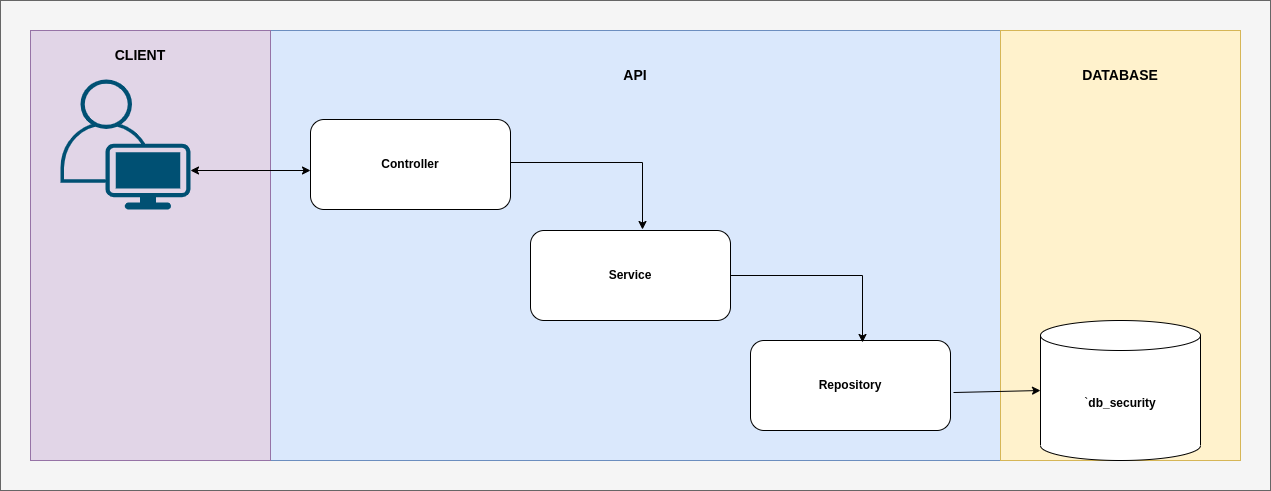

The diagram above was exported from draw.io. Its source (the exported page's mxGraphModel, read from the mxfile embedded in the PNG):
<mxGraphModel dx="2284" dy="776" grid="1" gridSize="10" guides="1" tooltips="1" connect="1" arrows="1" fold="1" page="1" pageScale="1" pageWidth="850" pageHeight="1100" math="0" shadow="0">
  <root>
    <mxCell id="0" />
    <mxCell id="1" parent="0" />
    <mxCell id="JCHqxvPS8KsBTjtfy3nk-15" value="" style="rounded=0;whiteSpace=wrap;html=1;" vertex="1" parent="1">
      <mxGeometry x="790" y="570" width="120" height="60" as="geometry" />
    </mxCell>
    <mxCell id="JCHqxvPS8KsBTjtfy3nk-13" value="" style="rounded=0;whiteSpace=wrap;html=1;fillColor=#f5f5f5;fontColor=#333333;strokeColor=#666666;" vertex="1" parent="1">
      <mxGeometry x="-230" y="160" width="1270" height="490" as="geometry" />
    </mxCell>
    <mxCell id="JCHqxvPS8KsBTjtfy3nk-1" value="" style="rounded=0;whiteSpace=wrap;html=1;fillColor=#dae8fc;strokeColor=#6c8ebf;" vertex="1" parent="1">
      <mxGeometry x="40" y="190" width="730" height="430" as="geometry" />
    </mxCell>
    <mxCell id="JCHqxvPS8KsBTjtfy3nk-2" value="Service" style="rounded=1;whiteSpace=wrap;html=1;fontStyle=1" vertex="1" parent="1">
      <mxGeometry x="300" y="390" width="200" height="90" as="geometry" />
    </mxCell>
    <mxCell id="JCHqxvPS8KsBTjtfy3nk-3" value="Controller" style="rounded=1;whiteSpace=wrap;html=1;fontStyle=1" vertex="1" parent="1">
      <mxGeometry x="80" y="279" width="200" height="90" as="geometry" />
    </mxCell>
    <mxCell id="JCHqxvPS8KsBTjtfy3nk-4" value="Repository" style="rounded=1;whiteSpace=wrap;html=1;fontStyle=1" vertex="1" parent="1">
      <mxGeometry x="520" y="500" width="200" height="90" as="geometry" />
    </mxCell>
    <mxCell id="JCHqxvPS8KsBTjtfy3nk-9" value="" style="endArrow=classic;html=1;rounded=0;entryX=0.56;entryY=0.022;entryDx=0;entryDy=0;entryPerimeter=0;exitX=1;exitY=0.5;exitDx=0;exitDy=0;" edge="1" parent="1" source="JCHqxvPS8KsBTjtfy3nk-2" target="JCHqxvPS8KsBTjtfy3nk-4">
      <mxGeometry width="50" height="50" relative="1" as="geometry">
        <mxPoint x="380" y="340" as="sourcePoint" />
        <mxPoint x="430" y="290" as="targetPoint" />
        <Array as="points">
          <mxPoint x="632" y="435" />
        </Array>
      </mxGeometry>
    </mxCell>
    <mxCell id="JCHqxvPS8KsBTjtfy3nk-10" value="" style="endArrow=classic;html=1;rounded=0;entryX=0.56;entryY=0.022;entryDx=0;entryDy=0;entryPerimeter=0;exitX=1;exitY=0.5;exitDx=0;exitDy=0;" edge="1" parent="1">
      <mxGeometry width="50" height="50" relative="1" as="geometry">
        <mxPoint x="280" y="322" as="sourcePoint" />
        <mxPoint x="412" y="389" as="targetPoint" />
        <Array as="points">
          <mxPoint x="412" y="322" />
        </Array>
      </mxGeometry>
    </mxCell>
    <mxCell id="JCHqxvPS8KsBTjtfy3nk-14" value="&lt;b&gt;&lt;font style=&quot;font-size: 14px;&quot;&gt;&lt;span&gt;API&lt;/span&gt;&lt;/font&gt;&lt;/b&gt;" style="text;html=1;strokeColor=none;fillColor=none;align=center;verticalAlign=middle;whiteSpace=wrap;rounded=0;fontStyle=0" vertex="1" parent="1">
      <mxGeometry x="375" y="220" width="60" height="30" as="geometry" />
    </mxCell>
    <mxCell id="JCHqxvPS8KsBTjtfy3nk-17" value="" style="rounded=0;whiteSpace=wrap;html=1;fillColor=#fff2cc;strokeColor=#d6b656;" vertex="1" parent="1">
      <mxGeometry x="770" y="190" width="240" height="430" as="geometry" />
    </mxCell>
    <mxCell id="JCHqxvPS8KsBTjtfy3nk-6" value="`&lt;b&gt;db_security&lt;/b&gt;" style="shape=cylinder3;whiteSpace=wrap;html=1;boundedLbl=1;backgroundOutline=1;size=15;" vertex="1" parent="1">
      <mxGeometry x="810" y="480" width="160" height="140" as="geometry" />
    </mxCell>
    <mxCell id="JCHqxvPS8KsBTjtfy3nk-8" value="" style="endArrow=classic;html=1;rounded=0;exitX=1.015;exitY=0.578;exitDx=0;exitDy=0;exitPerimeter=0;" edge="1" parent="1" source="JCHqxvPS8KsBTjtfy3nk-4">
      <mxGeometry width="50" height="50" relative="1" as="geometry">
        <mxPoint x="760" y="600" as="sourcePoint" />
        <mxPoint x="810" y="550" as="targetPoint" />
      </mxGeometry>
    </mxCell>
    <mxCell id="JCHqxvPS8KsBTjtfy3nk-18" value="" style="rounded=0;whiteSpace=wrap;html=1;fillColor=#e1d5e7;strokeColor=#9673a6;" vertex="1" parent="1">
      <mxGeometry x="-200" y="190" width="240" height="430" as="geometry" />
    </mxCell>
    <mxCell id="JCHqxvPS8KsBTjtfy3nk-7" value="" style="points=[[0.35,0,0],[0.98,0.51,0],[1,0.71,0],[0.67,1,0],[0,0.795,0],[0,0.65,0]];verticalLabelPosition=bottom;sketch=0;html=1;verticalAlign=top;aspect=fixed;align=center;pointerEvents=1;shape=mxgraph.cisco19.user;fillColor=#005073;strokeColor=none;" vertex="1" parent="1">
      <mxGeometry x="-170" y="239" width="130" height="130" as="geometry" />
    </mxCell>
    <mxCell id="JCHqxvPS8KsBTjtfy3nk-12" value="" style="endArrow=classic;startArrow=classic;html=1;rounded=0;" edge="1" parent="1">
      <mxGeometry width="50" height="50" relative="1" as="geometry">
        <mxPoint x="-40" y="330" as="sourcePoint" />
        <mxPoint x="80" y="330" as="targetPoint" />
        <Array as="points" />
      </mxGeometry>
    </mxCell>
    <mxCell id="JCHqxvPS8KsBTjtfy3nk-19" value="&lt;b&gt;&lt;font style=&quot;font-size: 14px;&quot;&gt;&lt;span&gt;DATABASE&lt;/span&gt;&lt;/font&gt;&lt;/b&gt;" style="text;html=1;strokeColor=none;fillColor=none;align=center;verticalAlign=middle;whiteSpace=wrap;rounded=0;fontStyle=0" vertex="1" parent="1">
      <mxGeometry x="860" y="220" width="60" height="30" as="geometry" />
    </mxCell>
    <mxCell id="JCHqxvPS8KsBTjtfy3nk-20" value="&lt;b&gt;&lt;font style=&quot;font-size: 14px;&quot;&gt;&lt;span&gt;CLIENT&lt;/span&gt;&lt;/font&gt;&lt;/b&gt;" style="text;html=1;strokeColor=none;fillColor=none;align=center;verticalAlign=middle;whiteSpace=wrap;rounded=0;fontStyle=0" vertex="1" parent="1">
      <mxGeometry x="-120" y="200" width="60" height="30" as="geometry" />
    </mxCell>
  </root>
</mxGraphModel>